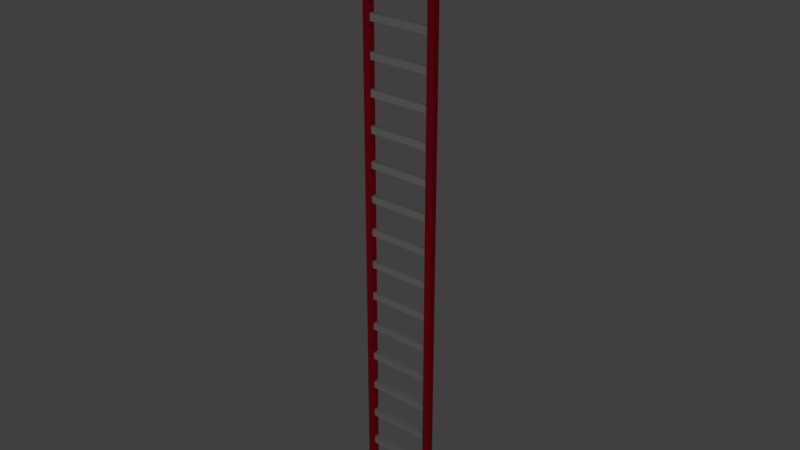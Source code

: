 # Source: Low_Poly_Ladder_01_Tall.blend  (saved by Blender 2.77.0; exported with 4.5.12 LTS)
import bpy
from mathutils import Matrix  # noqa: F401  (used for matrix-valued properties, if any)

bpy.ops.wm.read_factory_settings(use_empty=True)
scene = bpy.context.scene
scene.name = 'Scene'

# ---- collections
col_collection_1 = bpy.data.collections.new('Collection 1'); scene.collection.children.link(col_collection_1)

# ---- materials (node trees are filled in below, after node groups)
mat_low_poly_ladder_01_tall_mat_01 = bpy.data.materials.new('Low_Poly_Ladder_01_Tall_Mat_01')
mat_low_poly_ladder_01_tall_mat_01.alpha_threshold = 0.0
mat_low_poly_ladder_01_tall_mat_01.use_transparent_shadow = False
mat_low_poly_ladder_01_tall_mat_01.diffuse_color = (1.0, 0.01837, 0.04806, 1.0)
mat_low_poly_ladder_01_tall_mat_01.roughness = 0.5
mat_low_poly_ladder_01_tall_mat_01.specular_intensity = 0.0
mat_low_poly_ladder_01_tall_mat_02 = bpy.data.materials.new('Low_Poly_Ladder_01_Tall_Mat_02')
mat_low_poly_ladder_01_tall_mat_02.alpha_threshold = 0.0
mat_low_poly_ladder_01_tall_mat_02.use_transparent_shadow = False
mat_low_poly_ladder_01_tall_mat_02.diffuse_color = (1.0, 1.0, 1.0, 1.0)
mat_low_poly_ladder_01_tall_mat_02.roughness = 0.5
mat_low_poly_ladder_01_tall_mat_02.specular_intensity = 0.0

# ---- material node trees

# ---- world
world_world = bpy.data.worlds.new('World'); scene.world = world_world
world_world.color = (0.05088, 0.05088, 0.05088)
world_world.use_sun_shadow = False
world_world.sun_shadow_jitter_overblur = 0.0
world_world.cycles.sampling_method = 'MANUAL'

# ---- lights
light_lamp = bpy.data.lights.new('Lamp', 'POINT')
light_lamp.transmission_factor = 0.0
light_lamp.cutoff_distance = 30.0
light_lamp.energy = 100.0
light_lamp.shadow_buffer_clip_start = 1.001
light_lamp.shadow_soft_size = 0.1
light_lamp.shadow_maximum_resolution = 0.006
light_lamp.use_absolute_resolution = True

# ---- meshes
me_cube_001 = bpy.data.meshes.new('Cube.001')
me_cube_001.from_pydata([(0.9, -0.1, -0.49), (0.9, -0.1, 0.49), (0.9, 0.1, -0.49), (0.9, 0.1, 0.49), (1.1, -0.1, -0.49), (1.1, -0.1, 0.49), (1.1, 0.1, -0.49), (1.1, 0.1, 0.49), (0.9, -0.1, -0.1), (0.9, -0.1, 0.1), (0.9, 0.1, 0.1), (0.9, 0.1, -0.1), (1.1, 0.1, 0.1), (1.1, 0.1, -0.1), (1.1, -0.1, 0.1), (1.1, -0.1, -0.1), (0.9, 0.06667, 0.1), (0.9, -0.06667, 0.1), (0.9, 0.06667, -0.1), (0.9, -0.06667, -0.1), (-0.9, -0.1, -0.49), (-0.9, -0.1, 0.49), (-0.9, 0.1, -0.49), (-0.9, 0.1, 0.49), (-1.1, -0.1, -0.49), (-1.1, -0.1, 0.49), (-1.1, 0.1, -0.49), (-1.1, 0.1, 0.49), (-0.9, -0.1, -0.1), (-0.9, -0.1, 0.1), (-0.9, 0.1, 0.1), (-0.9, 0.1, -0.1), (-1.1, 0.1, 0.1), (-1.1, 0.1, -0.1), (-1.1, -0.1, 0.1), (-1.1, -0.1, -0.1), (-0.9, 0.06667, 0.1), (-0.9, -0.06667, 0.1), (-0.9, 0.06667, -0.1), (-0.9, -0.06667, -0.1), (0.0, 0.06667, 0.1), (0.0, -0.06667, 0.1), (0.0, 0.06667, -0.1), (0.0, -0.06667, -0.1), (0.9, -0.1, 1.47), (0.9, 0.1, 1.47), (1.1, -0.1, 1.47), (1.1, 0.1, 1.47), (0.9, -0.1, 0.88), (0.9, -0.1, 1.08), (0.9, 0.1, 1.08), (0.9, 0.1, 0.88), (1.1, 0.1, 1.08), (1.1, 0.1, 0.88), (1.1, -0.1, 1.08), (1.1, -0.1, 0.88), (0.9, 0.06667, 1.08), (0.9, -0.06667, 1.08), (0.9, 0.06667, 0.88), (0.9, -0.06667, 0.88), (-0.9, -0.1, 1.47), (-0.9, 0.1, 1.47), (-1.1, -0.1, 1.47), (-1.1, 0.1, 1.47), (-0.9, -0.1, 0.88), (-0.9, -0.1, 1.08), (-0.9, 0.1, 1.08), (-0.9, 0.1, 0.88), (-1.1, 0.1, 1.08), (-1.1, 0.1, 0.88), (-1.1, -0.1, 1.08), (-1.1, -0.1, 0.88), (-0.9, 0.06667, 1.08), (-0.9, -0.06667, 1.08), (-0.9, 0.06667, 0.88), (-0.9, -0.06667, 0.88), (0.9, -0.1, 2.45), (0.9, 0.1, 2.45), (1.1, -0.1, 2.45), (1.1, 0.1, 2.45), (0.9, -0.1, 1.86), (0.9, -0.1, 2.06), (0.9, 0.1, 2.06), (0.9, 0.1, 1.86), (1.1, 0.1, 2.06), (1.1, 0.1, 1.86), (1.1, -0.1, 2.06), (1.1, -0.1, 1.86), (0.9, 0.06667, 2.06), (0.9, -0.06667, 2.06), (0.9, 0.06667, 1.86), (0.9, -0.06667, 1.86), (-0.9, -0.1, 2.45), (-0.9, 0.1, 2.45), (-1.1, -0.1, 2.45), (-1.1, 0.1, 2.45), (-0.9, -0.1, 1.86), (-0.9, -0.1, 2.06), (-0.9, 0.1, 2.06), (-0.9, 0.1, 1.86), (-1.1, 0.1, 2.06), (-1.1, 0.1, 1.86), (-1.1, -0.1, 2.06), (-1.1, -0.1, 1.86), (-0.9, 0.06667, 2.06), (-0.9, -0.06667, 2.06), (-0.9, 0.06667, 1.86), (-0.9, -0.06667, 1.86), (0.9, -0.1, 3.43), (0.9, 0.1, 3.43), (1.1, -0.1, 3.43), (1.1, 0.1, 3.43), (0.9, -0.1, 2.84), (0.9, -0.1, 3.04), (0.9, 0.1, 3.04), (0.9, 0.1, 2.84), (1.1, 0.1, 3.04), (1.1, 0.1, 2.84), (1.1, -0.1, 3.04), (1.1, -0.1, 2.84), (0.9, 0.06667, 3.04), (0.9, -0.06667, 3.04), (0.9, 0.06667, 2.84), (0.9, -0.06667, 2.84), (-0.9, -0.1, 3.43), (-0.9, 0.1, 3.43), (-1.1, -0.1, 3.43), (-1.1, 0.1, 3.43), (-0.9, -0.1, 2.84), (-0.9, -0.1, 3.04), (-0.9, 0.1, 3.04), (-0.9, 0.1, 2.84), (-1.1, 0.1, 3.04), (-1.1, 0.1, 2.84), (-1.1, -0.1, 3.04), (-1.1, -0.1, 2.84), (-0.9, 0.06667, 3.04), (-0.9, -0.06667, 3.04), (-0.9, 0.06667, 2.84), (-0.9, -0.06667, 2.84), (0.9, -0.1, 4.41), (0.9, 0.1, 4.41), (1.1, -0.1, 4.41), (1.1, 0.1, 4.41), (0.9, -0.1, 3.82), (0.9, -0.1, 4.02), (0.9, 0.1, 4.02), (0.9, 0.1, 3.82), (1.1, 0.1, 4.02), (1.1, 0.1, 3.82), (1.1, -0.1, 4.02), (1.1, -0.1, 3.82), (0.9, 0.06667, 4.02), (0.9, -0.06667, 4.02), (0.9, 0.06667, 3.82), (0.9, -0.06667, 3.82), (-0.9, -0.1, 4.41), (-0.9, 0.1, 4.41), (-1.1, -0.1, 4.41), (-1.1, 0.1, 4.41), (-0.9, -0.1, 3.82), (-0.9, -0.1, 4.02), (-0.9, 0.1, 4.02), (-0.9, 0.1, 3.82), (-1.1, 0.1, 4.02), (-1.1, 0.1, 3.82), (-1.1, -0.1, 4.02), (-1.1, -0.1, 3.82), (-0.9, 0.06667, 4.02), (-0.9, -0.06667, 4.02), (-0.9, 0.06667, 3.82), (-0.9, -0.06667, 3.82), (0.9, -0.1, 5.39), (0.9, 0.1, 5.39), (1.1, -0.1, 5.39), (1.1, 0.1, 5.39), (0.9, -0.1, 4.8), (0.9, -0.1, 5.0), (0.9, 0.1, 5.0), (0.9, 0.1, 4.8), (1.1, 0.1, 5.0), (1.1, 0.1, 4.8), (1.1, -0.1, 5.0), (1.1, -0.1, 4.8), (0.9, 0.06667, 5.0), (0.9, -0.06667, 5.0), (0.9, 0.06667, 4.8), (0.9, -0.06667, 4.8), (-0.9, -0.1, 5.39), (-0.9, 0.1, 5.39), (-1.1, -0.1, 5.39), (-1.1, 0.1, 5.39), (-0.9, -0.1, 4.8), (-0.9, -0.1, 5.0), (-0.9, 0.1, 5.0), (-0.9, 0.1, 4.8), (-1.1, 0.1, 5.0), (-1.1, 0.1, 4.8), (-1.1, -0.1, 5.0), (-1.1, -0.1, 4.8), (-0.9, 0.06667, 5.0), (-0.9, -0.06667, 5.0), (-0.9, 0.06667, 4.8), (-0.9, -0.06667, 4.8), (0.9, -0.1, 6.37), (0.9, 0.1, 6.37), (1.1, -0.1, 6.37), (1.1, 0.1, 6.37), (0.9, -0.1, 5.78), (0.9, -0.1, 5.98), (0.9, 0.1, 5.98), (0.9, 0.1, 5.78), (1.1, 0.1, 5.98), (1.1, 0.1, 5.78), (1.1, -0.1, 5.98), (1.1, -0.1, 5.78), (0.9, 0.06667, 5.98), (0.9, -0.06667, 5.98), (0.9, 0.06667, 5.78), (0.9, -0.06667, 5.78), (-0.9, -0.1, 6.37), (-0.9, 0.1, 6.37), (-1.1, -0.1, 6.37), (-1.1, 0.1, 6.37), (-0.9, -0.1, 5.78), (-0.9, -0.1, 5.98), (-0.9, 0.1, 5.98), (-0.9, 0.1, 5.78), (-1.1, 0.1, 5.98), (-1.1, 0.1, 5.78), (-1.1, -0.1, 5.98), (-1.1, -0.1, 5.78), (-0.9, 0.06667, 5.98), (-0.9, -0.06667, 5.98), (-0.9, 0.06667, 5.78), (-0.9, -0.06667, 5.78), (0.9, -0.1, 7.35), (0.9, 0.1, 7.35), (1.1, -0.1, 7.35), (1.1, 0.1, 7.35), (0.9, -0.1, 6.76), (0.9, -0.1, 6.96), (0.9, 0.1, 6.96), (0.9, 0.1, 6.76), (1.1, 0.1, 6.96), (1.1, 0.1, 6.76), (1.1, -0.1, 6.96), (1.1, -0.1, 6.76), (0.9, 0.06667, 6.96), (0.9, -0.06667, 6.96), (0.9, 0.06667, 6.76), (0.9, -0.06667, 6.76), (-0.9, -0.1, 7.35), (-0.9, 0.1, 7.35), (-1.1, -0.1, 7.35), (-1.1, 0.1, 7.35), (-0.9, -0.1, 6.76), (-0.9, -0.1, 6.96), (-0.9, 0.1, 6.96), (-0.9, 0.1, 6.76), (-1.1, 0.1, 6.96), (-1.1, 0.1, 6.76), (-1.1, -0.1, 6.96), (-1.1, -0.1, 6.76), (-0.9, 0.06667, 6.96), (-0.9, -0.06667, 6.96), (-0.9, 0.06667, 6.76), (-0.9, -0.06667, 6.76), (0.9, -0.1, 8.33), (0.9, 0.1, 8.33), (1.1, -0.1, 8.33), (1.1, 0.1, 8.33), (0.9, -0.1, 7.74), (0.9, -0.1, 7.94), (0.9, 0.1, 7.94), (0.9, 0.1, 7.74), (1.1, 0.1, 7.94), (1.1, 0.1, 7.74), (1.1, -0.1, 7.94), (1.1, -0.1, 7.74), (0.9, 0.06667, 7.94), (0.9, -0.06667, 7.94), (0.9, 0.06667, 7.74), (0.9, -0.06667, 7.74), (-0.9, -0.1, 8.33), (-0.9, 0.1, 8.33), (-1.1, -0.1, 8.33), (-1.1, 0.1, 8.33), (-0.9, -0.1, 7.74), (-0.9, -0.1, 7.94), (-0.9, 0.1, 7.94), (-0.9, 0.1, 7.74), (-1.1, 0.1, 7.94), (-1.1, 0.1, 7.74), (-1.1, -0.1, 7.94), (-1.1, -0.1, 7.74), (-0.9, 0.06667, 7.94), (-0.9, -0.06667, 7.94), (-0.9, 0.06667, 7.74), (-0.9, -0.06667, 7.74), (0.9, -0.1, 9.31), (0.9, 0.1, 9.31), (1.1, -0.1, 9.31), (1.1, 0.1, 9.31), (0.9, -0.1, 8.72), (0.9, -0.1, 8.92), (0.9, 0.1, 8.92), (0.9, 0.1, 8.72), (1.1, 0.1, 8.92), (1.1, 0.1, 8.72), (1.1, -0.1, 8.92), (1.1, -0.1, 8.72), (0.9, 0.06667, 8.92), (0.9, -0.06667, 8.92), (0.9, 0.06667, 8.72), (0.9, -0.06667, 8.72), (-0.9, -0.1, 9.31), (-0.9, 0.1, 9.31), (-1.1, -0.1, 9.31), (-1.1, 0.1, 9.31), (-0.9, -0.1, 8.72), (-0.9, -0.1, 8.92), (-0.9, 0.1, 8.92), (-0.9, 0.1, 8.72), (-1.1, 0.1, 8.92), (-1.1, 0.1, 8.72), (-1.1, -0.1, 8.92), (-1.1, -0.1, 8.72), (-0.9, 0.06667, 8.92), (-0.9, -0.06667, 8.92), (-0.9, 0.06667, 8.72), (-0.9, -0.06667, 8.72), (0.9, -0.1, 10.29), (0.9, 0.1, 10.29), (1.1, -0.1, 10.29), (1.1, 0.1, 10.29), (0.9, -0.1, 9.7), (0.9, -0.1, 9.9), (0.9, 0.1, 9.9), (0.9, 0.1, 9.7), (1.1, 0.1, 9.9), (1.1, 0.1, 9.7), (1.1, -0.1, 9.9), (1.1, -0.1, 9.7), (0.9, 0.06667, 9.9), (0.9, -0.06667, 9.9), (0.9, 0.06667, 9.7), (0.9, -0.06667, 9.7), (-0.9, -0.1, 10.29), (-0.9, 0.1, 10.29), (-1.1, -0.1, 10.29), (-1.1, 0.1, 10.29), (-0.9, -0.1, 9.7), (-0.9, -0.1, 9.9), (-0.9, 0.1, 9.9), (-0.9, 0.1, 9.7), (-1.1, 0.1, 9.9), (-1.1, 0.1, 9.7), (-1.1, -0.1, 9.9), (-1.1, -0.1, 9.7), (-0.9, 0.06667, 9.9), (-0.9, -0.06667, 9.9), (-0.9, 0.06667, 9.7), (-0.9, -0.06667, 9.7), (0.9, -0.1, 11.27), (0.9, 0.1, 11.27), (1.1, -0.1, 11.27), (1.1, 0.1, 11.27), (0.9, -0.1, 10.68), (0.9, -0.1, 10.88), (0.9, 0.1, 10.88), (0.9, 0.1, 10.68), (1.1, 0.1, 10.88), (1.1, 0.1, 10.68), (1.1, -0.1, 10.88), (1.1, -0.1, 10.68), (0.9, 0.06667, 10.88), (0.9, -0.06667, 10.88), (0.9, 0.06667, 10.68), (0.9, -0.06667, 10.68), (-0.9, -0.1, 11.27), (-0.9, 0.1, 11.27), (-1.1, -0.1, 11.27), (-1.1, 0.1, 11.27), (-0.9, -0.1, 10.68), (-0.9, -0.1, 10.88), (-0.9, 0.1, 10.88), (-0.9, 0.1, 10.68), (-1.1, 0.1, 10.88), (-1.1, 0.1, 10.68), (-1.1, -0.1, 10.88), (-1.1, -0.1, 10.68), (-0.9, 0.06667, 10.88), (-0.9, -0.06667, 10.88), (-0.9, 0.06667, 10.68), (-0.9, -0.06667, 10.68), (0.9, -0.1, 12.25), (0.9, 0.1, 12.25), (1.1, -0.1, 12.25), (1.1, 0.1, 12.25), (0.9, -0.1, 11.66), (0.9, -0.1, 11.86), (0.9, 0.1, 11.86), (0.9, 0.1, 11.66), (1.1, 0.1, 11.86), (1.1, 0.1, 11.66), (1.1, -0.1, 11.86), (1.1, -0.1, 11.66), (0.9, 0.06667, 11.86), (0.9, -0.06667, 11.86), (0.9, 0.06667, 11.66), (0.9, -0.06667, 11.66), (-0.9, -0.1, 12.25), (-0.9, 0.1, 12.25), (-1.1, -0.1, 12.25), (-1.1, 0.1, 12.25), (-0.9, -0.1, 11.66), (-0.9, -0.1, 11.86), (-0.9, 0.1, 11.86), (-0.9, 0.1, 11.66), (-1.1, 0.1, 11.86), (-1.1, 0.1, 11.66), (-1.1, -0.1, 11.86), (-1.1, -0.1, 11.66), (-0.9, 0.06667, 11.86), (-0.9, -0.06667, 11.86), (-0.9, 0.06667, 11.66), (-0.9, -0.06667, 11.66), (0.9, -0.1, 13.23), (0.9, 0.1, 13.23), (1.1, -0.1, 13.23), (1.1, 0.1, 13.23), (0.9, -0.1, 12.64), (0.9, -0.1, 12.84), (0.9, 0.1, 12.84), (0.9, 0.1, 12.64), (1.1, 0.1, 12.84), (1.1, 0.1, 12.64), (1.1, -0.1, 12.84), (1.1, -0.1, 12.64), (0.9, 0.06667, 12.84), (0.9, -0.06667, 12.84), (0.9, 0.06667, 12.64), (0.9, -0.06667, 12.64), (-0.9, -0.1, 13.23), (-0.9, 0.1, 13.23), (-1.1, -0.1, 13.23), (-1.1, 0.1, 13.23), (-0.9, -0.1, 12.64), (-0.9, -0.1, 12.84), (-0.9, 0.1, 12.84), (-0.9, 0.1, 12.64), (-1.1, 0.1, 12.84), (-1.1, 0.1, 12.64), (-1.1, -0.1, 12.84), (-1.1, -0.1, 12.64), (-0.9, 0.06667, 12.84), (-0.9, -0.06667, 12.84), (-0.9, 0.06667, 12.64), (-0.9, -0.06667, 12.64), (0.9, -0.1, 14.21), (0.9, 0.1, 14.21), (1.1, -0.1, 14.21), (1.1, 0.1, 14.21), (0.9, -0.1, 13.62), (0.9, -0.1, 13.82), (0.9, 0.1, 13.82), (0.9, 0.1, 13.62), (1.1, 0.1, 13.82), (1.1, 0.1, 13.62), (1.1, -0.1, 13.82), (1.1, -0.1, 13.62), (0.9, 0.06667, 13.82), (0.9, -0.06667, 13.82), (0.9, 0.06667, 13.62), (0.9, -0.06667, 13.62), (-0.9, -0.1, 14.21), (-0.9, 0.1, 14.21), (-1.1, -0.1, 14.21), (-1.1, 0.1, 14.21), (-0.9, -0.1, 13.62), (-0.9, -0.1, 13.82), (-0.9, 0.1, 13.82), (-0.9, 0.1, 13.62), (-1.1, 0.1, 13.82), (-1.1, 0.1, 13.62), (-1.1, -0.1, 13.82), (-1.1, -0.1, 13.62), (-0.9, 0.06667, 13.82), (-0.9, -0.06667, 13.82), (-0.9, 0.06667, 13.62), (-0.9, -0.06667, 13.62), (0.9, -0.1, 15.19), (0.9, 0.1, 15.19), (1.1, -0.1, 15.19), (1.1, 0.1, 15.19), (0.9, -0.1, 14.6), (0.9, -0.1, 14.8), (0.9, 0.1, 14.8), (0.9, 0.1, 14.6), (1.1, 0.1, 14.8), (1.1, 0.1, 14.6), (1.1, -0.1, 14.8), (1.1, -0.1, 14.6), (0.9, 0.06667, 14.8), (0.9, -0.06667, 14.8), (0.9, 0.06667, 14.6), (0.9, -0.06667, 14.6), (-0.9, -0.1, 15.19), (-0.9, 0.1, 15.19), (-1.1, -0.1, 15.19), (-1.1, 0.1, 15.19), (-0.9, -0.1, 14.6), (-0.9, -0.1, 14.8), (-0.9, 0.1, 14.8), (-0.9, 0.1, 14.6), (-1.1, 0.1, 14.8), (-1.1, 0.1, 14.6), (-1.1, -0.1, 14.8), (-1.1, -0.1, 14.6), (-0.9, 0.06667, 14.8), (-0.9, -0.06667, 14.8), (-0.9, 0.06667, 14.6), (-0.9, -0.06667, 14.6), (0.9, -0.1, 16.17), (0.9, 0.1, 16.17), (1.1, -0.1, 16.17), (1.1, 0.1, 16.17), (0.9, -0.1, 15.58), (0.9, -0.1, 15.78), (0.9, 0.1, 15.78), (0.9, 0.1, 15.58), (1.1, 0.1, 15.78), (1.1, 0.1, 15.58), (1.1, -0.1, 15.78), (1.1, -0.1, 15.58), (0.9, 0.06667, 15.78), (0.9, -0.06667, 15.78), (0.9, 0.06667, 15.58), (0.9, -0.06667, 15.58), (-0.9, -0.1, 16.17), (-0.9, 0.1, 16.17), (-1.1, -0.1, 16.17), (-1.1, 0.1, 16.17), (-0.9, -0.1, 15.58), (-0.9, -0.1, 15.78), (-0.9, 0.1, 15.78), (-0.9, 0.1, 15.58), (-1.1, 0.1, 15.78), (-1.1, 0.1, 15.58), (-1.1, -0.1, 15.78), (-1.1, -0.1, 15.58), (-0.9, 0.06667, 15.78), (-0.9, -0.06667, 15.78), (-0.9, 0.06667, 15.58), (-0.9, -0.06667, 15.58), (0.9, -0.1, 17.15), (0.9, 0.1, 17.15), (1.1, -0.1, 17.15), (1.1, 0.1, 17.15), (0.9, -0.1, 16.56), (0.9, -0.1, 16.76), (0.9, 0.1, 16.76), (0.9, 0.1, 16.56), (1.1, 0.1, 16.76), (1.1, 0.1, 16.56), (1.1, -0.1, 16.76), (1.1, -0.1, 16.56), (0.9, 0.06667, 16.76), (0.9, -0.06667, 16.76), (0.9, 0.06667, 16.56), (0.9, -0.06667, 16.56), (-0.9, -0.1, 17.15), (-0.9, 0.1, 17.15), (-1.1, -0.1, 17.15), (-1.1, 0.1, 17.15), (-0.9, -0.1, 16.56), (-0.9, -0.1, 16.76), (-0.9, 0.1, 16.76), (-0.9, 0.1, 16.56), (-1.1, 0.1, 16.76), (-1.1, 0.1, 16.56), (-1.1, -0.1, 16.76), (-1.1, -0.1, 16.56), (-0.9, 0.06667, 16.76), (-0.9, -0.06667, 16.76), (-0.9, 0.06667, 16.56), (-0.9, -0.06667, 16.56)], [], [(18, 11, 2), (11, 13, 6, 2), (15, 8, 0, 4), (5, 1, 9, 14), (14, 9, 8, 15), (3, 7, 12, 10), (10, 12, 13, 11), (3, 10, 16), (16, 10, 11, 18), (9, 17, 19, 8), (19, 17, 41, 43), (1, 17, 9), (1, 3, 16, 17), (12, 14, 15, 13), (7, 5, 14, 12), (13, 15, 4, 6), (8, 19, 0), (19, 18, 2, 0), (16, 18, 42, 40), (18, 19, 43, 42), (17, 16, 40, 41), (38, 22, 31), (31, 22, 26, 33), (35, 24, 20, 28), (25, 34, 29, 21), (34, 35, 28, 29), (23, 30, 32, 27), (30, 31, 33, 32), (23, 36, 30), (36, 38, 31, 30), (29, 28, 39, 37), (39, 43, 41, 37), (21, 29, 37), (21, 37, 36, 23), (32, 33, 35, 34), (27, 32, 34, 25), (33, 26, 24, 35), (28, 20, 39), (39, 20, 22, 38), (36, 40, 42, 38), (38, 42, 43, 39), (37, 41, 40, 36), (58, 51, 3), (51, 53, 7, 3), (55, 48, 1, 5), (46, 44, 49, 54), (54, 49, 48, 55), (45, 47, 52, 50), (50, 52, 53, 51), (45, 50, 56), (56, 50, 51, 58), (49, 57, 59, 48), (72, 56, 58, 74), (44, 57, 49), (44, 45, 56, 57), (52, 54, 55, 53), (47, 46, 54, 52), (53, 55, 5, 7), (48, 59, 1), (59, 58, 3, 1), (105, 89, 88, 104), (75, 59, 57, 73), (74, 58, 59, 75), (74, 23, 67), (67, 23, 27, 69), (71, 25, 21, 64), (62, 70, 65, 60), (70, 71, 64, 65), (61, 66, 68, 63), (66, 67, 69, 68), (61, 72, 66), (72, 74, 67, 66), (65, 64, 75, 73), (60, 65, 73), (60, 73, 72, 61), (68, 69, 71, 70), (63, 68, 70, 62), (69, 27, 25, 71), (64, 21, 75), (75, 21, 23, 74), (90, 83, 45), (83, 85, 47, 45), (87, 80, 44, 46), (78, 76, 81, 86), (86, 81, 80, 87), (77, 79, 84, 82), (82, 84, 85, 83), (77, 82, 88), (88, 82, 83, 90), (81, 89, 91, 80), (104, 88, 90, 106), (76, 89, 81), (76, 77, 88, 89), (84, 86, 87, 85), (79, 78, 86, 84), (85, 87, 46, 47), (80, 91, 44), (91, 90, 45, 44), (137, 121, 120, 136), (107, 91, 89, 105), (106, 90, 91, 107), (106, 61, 99), (99, 61, 63, 101), (103, 62, 60, 96), (94, 102, 97, 92), (102, 103, 96, 97), (93, 98, 100, 95), (98, 99, 101, 100), (93, 104, 98), (104, 106, 99, 98), (97, 96, 107, 105), (92, 97, 105), (92, 105, 104, 93), (100, 101, 103, 102), (95, 100, 102, 94), (101, 63, 62, 103), (96, 60, 107), (107, 60, 61, 106), (122, 115, 77), (115, 117, 79, 77), (119, 112, 76, 78), (110, 108, 113, 118), (118, 113, 112, 119), (109, 111, 116, 114), (114, 116, 117, 115), (109, 114, 120), (120, 114, 115, 122), (113, 121, 123, 112), (136, 120, 122, 138), (108, 121, 113), (108, 109, 120, 121), (116, 118, 119, 117), (111, 110, 118, 116), (117, 119, 78, 79), (112, 123, 76), (123, 122, 77, 76), (169, 153, 152, 168), (139, 123, 121, 137), (138, 122, 123, 139), (138, 93, 131), (131, 93, 95, 133), (135, 94, 92, 128), (126, 134, 129, 124), (134, 135, 128, 129), (125, 130, 132, 127), (130, 131, 133, 132), (125, 136, 130), (136, 138, 131, 130), (129, 128, 139, 137), (124, 129, 137), (124, 137, 136, 125), (132, 133, 135, 134), (127, 132, 134, 126), (133, 95, 94, 135), (128, 92, 139), (139, 92, 93, 138), (154, 147, 109), (147, 149, 111, 109), (151, 144, 108, 110), (142, 140, 145, 150), (150, 145, 144, 151), (141, 143, 148, 146), (146, 148, 149, 147), (141, 146, 152), (152, 146, 147, 154), (145, 153, 155, 144), (168, 152, 154, 170), (140, 153, 145), (140, 141, 152, 153), (148, 150, 151, 149), (143, 142, 150, 148), (149, 151, 110, 111), (144, 155, 108), (155, 154, 109, 108), (201, 185, 184, 200), (171, 155, 153, 169), (170, 154, 155, 171), (170, 125, 163), (163, 125, 127, 165), (167, 126, 124, 160), (158, 166, 161, 156), (166, 167, 160, 161), (157, 162, 164, 159), (162, 163, 165, 164), (157, 168, 162), (168, 170, 163, 162), (161, 160, 171, 169), (156, 161, 169), (156, 169, 168, 157), (164, 165, 167, 166), (159, 164, 166, 158), (165, 127, 126, 167), (160, 124, 171), (171, 124, 125, 170), (186, 179, 141), (179, 181, 143, 141), (183, 176, 140, 142), (174, 172, 177, 182), (182, 177, 176, 183), (173, 175, 180, 178), (178, 180, 181, 179), (173, 178, 184), (184, 178, 179, 186), (177, 185, 187, 176), (200, 184, 186, 202), (172, 185, 177), (172, 173, 184, 185), (180, 182, 183, 181), (175, 174, 182, 180), (181, 183, 142, 143), (176, 187, 140), (187, 186, 141, 140), (233, 217, 216, 232), (203, 187, 185, 201), (202, 186, 187, 203), (202, 157, 195), (195, 157, 159, 197), (199, 158, 156, 192), (190, 198, 193, 188), (198, 199, 192, 193), (189, 194, 196, 191), (194, 195, 197, 196), (189, 200, 194), (200, 202, 195, 194), (193, 192, 203, 201), (188, 193, 201), (188, 201, 200, 189), (196, 197, 199, 198), (191, 196, 198, 190), (197, 159, 158, 199), (192, 156, 203), (203, 156, 157, 202), (218, 211, 173), (211, 213, 175, 173), (215, 208, 172, 174), (206, 204, 209, 214), (214, 209, 208, 215), (205, 207, 212, 210), (210, 212, 213, 211), (205, 210, 216), (216, 210, 211, 218), (209, 217, 219, 208), (232, 216, 218, 234), (204, 217, 209), (204, 205, 216, 217), (212, 214, 215, 213), (207, 206, 214, 212), (213, 215, 174, 175), (208, 219, 172), (219, 218, 173, 172), (265, 249, 248, 264), (235, 219, 217, 233), (234, 218, 219, 235), (234, 189, 227), (227, 189, 191, 229), (231, 190, 188, 224), (222, 230, 225, 220), (230, 231, 224, 225), (221, 226, 228, 223), (226, 227, 229, 228), (221, 232, 226), (232, 234, 227, 226), (225, 224, 235, 233), (220, 225, 233), (220, 233, 232, 221), (228, 229, 231, 230), (223, 228, 230, 222), (229, 191, 190, 231), (224, 188, 235), (235, 188, 189, 234), (250, 243, 205), (243, 245, 207, 205), (247, 240, 204, 206), (238, 236, 241, 246), (246, 241, 240, 247), (237, 239, 244, 242), (242, 244, 245, 243), (237, 242, 248), (248, 242, 243, 250), (241, 249, 251, 240), (264, 248, 250, 266), (236, 249, 241), (236, 237, 248, 249), (244, 246, 247, 245), (239, 238, 246, 244), (245, 247, 206, 207), (240, 251, 204), (251, 250, 205, 204), (297, 281, 280, 296), (267, 251, 249, 265), (266, 250, 251, 267), (266, 221, 259), (259, 221, 223, 261), (263, 222, 220, 256), (254, 262, 257, 252), (262, 263, 256, 257), (253, 258, 260, 255), (258, 259, 261, 260), (253, 264, 258), (264, 266, 259, 258), (257, 256, 267, 265), (252, 257, 265), (252, 265, 264, 253), (260, 261, 263, 262), (255, 260, 262, 254), (261, 223, 222, 263), (256, 220, 267), (267, 220, 221, 266), (282, 275, 237), (275, 277, 239, 237), (279, 272, 236, 238), (270, 268, 273, 278), (278, 273, 272, 279), (269, 271, 276, 274), (274, 276, 277, 275), (269, 274, 280), (280, 274, 275, 282), (273, 281, 283, 272), (296, 280, 282, 298), (268, 281, 273), (268, 269, 280, 281), (276, 278, 279, 277), (271, 270, 278, 276), (277, 279, 238, 239), (272, 283, 236), (283, 282, 237, 236), (329, 313, 312, 328), (299, 283, 281, 297), (298, 282, 283, 299), (298, 253, 291), (291, 253, 255, 293), (295, 254, 252, 288), (286, 294, 289, 284), (294, 295, 288, 289), (285, 290, 292, 287), (290, 291, 293, 292), (285, 296, 290), (296, 298, 291, 290), (289, 288, 299, 297), (284, 289, 297), (284, 297, 296, 285), (292, 293, 295, 294), (287, 292, 294, 286), (293, 255, 254, 295), (288, 252, 299), (299, 252, 253, 298), (314, 307, 269), (307, 309, 271, 269), (311, 304, 268, 270), (302, 300, 305, 310), (310, 305, 304, 311), (301, 303, 308, 306), (306, 308, 309, 307), (301, 306, 312), (312, 306, 307, 314), (305, 313, 315, 304), (328, 312, 314, 330), (300, 313, 305), (300, 301, 312, 313), (308, 310, 311, 309), (303, 302, 310, 308), (309, 311, 270, 271), (304, 315, 268), (315, 314, 269, 268), (361, 345, 344, 360), (331, 315, 313, 329), (330, 314, 315, 331), (330, 285, 323), (323, 285, 287, 325), (327, 286, 284, 320), (318, 326, 321, 316), (326, 327, 320, 321), (317, 322, 324, 319), (322, 323, 325, 324), (317, 328, 322), (328, 330, 323, 322), (321, 320, 331, 329), (316, 321, 329), (316, 329, 328, 317), (324, 325, 327, 326), (319, 324, 326, 318), (325, 287, 286, 327), (320, 284, 331), (331, 284, 285, 330), (346, 339, 301), (339, 341, 303, 301), (343, 336, 300, 302), (334, 332, 337, 342), (342, 337, 336, 343), (333, 335, 340, 338), (338, 340, 341, 339), (333, 338, 344), (344, 338, 339, 346), (337, 345, 347, 336), (360, 344, 346, 362), (332, 345, 337), (332, 333, 344, 345), (340, 342, 343, 341), (335, 334, 342, 340), (341, 343, 302, 303), (336, 347, 300), (347, 346, 301, 300), (393, 377, 376, 392), (363, 347, 345, 361), (362, 346, 347, 363), (362, 317, 355), (355, 317, 319, 357), (359, 318, 316, 352), (350, 358, 353, 348), (358, 359, 352, 353), (349, 354, 356, 351), (354, 355, 357, 356), (349, 360, 354), (360, 362, 355, 354), (353, 352, 363, 361), (348, 353, 361), (348, 361, 360, 349), (356, 357, 359, 358), (351, 356, 358, 350), (357, 319, 318, 359), (352, 316, 363), (363, 316, 317, 362), (378, 371, 333), (371, 373, 335, 333), (375, 368, 332, 334), (366, 364, 369, 374), (374, 369, 368, 375), (365, 367, 372, 370), (370, 372, 373, 371), (365, 370, 376), (376, 370, 371, 378), (369, 377, 379, 368), (392, 376, 378, 394), (364, 377, 369), (364, 365, 376, 377), (372, 374, 375, 373), (367, 366, 374, 372), (373, 375, 334, 335), (368, 379, 332), (379, 378, 333, 332), (425, 409, 408, 424), (395, 379, 377, 393), (394, 378, 379, 395), (394, 349, 387), (387, 349, 351, 389), (391, 350, 348, 384), (382, 390, 385, 380), (390, 391, 384, 385), (381, 386, 388, 383), (386, 387, 389, 388), (381, 392, 386), (392, 394, 387, 386), (385, 384, 395, 393), (380, 385, 393), (380, 393, 392, 381), (388, 389, 391, 390), (383, 388, 390, 382), (389, 351, 350, 391), (384, 348, 395), (395, 348, 349, 394), (410, 403, 365), (403, 405, 367, 365), (407, 400, 364, 366), (398, 396, 401, 406), (406, 401, 400, 407), (397, 399, 404, 402), (402, 404, 405, 403), (397, 402, 408), (408, 402, 403, 410), (401, 409, 411, 400), (424, 408, 410, 426), (396, 409, 401), (396, 397, 408, 409), (404, 406, 407, 405), (399, 398, 406, 404), (405, 407, 366, 367), (400, 411, 364), (411, 410, 365, 364), (457, 441, 440, 456), (427, 411, 409, 425), (426, 410, 411, 427), (426, 381, 419), (419, 381, 383, 421), (423, 382, 380, 416), (414, 422, 417, 412), (422, 423, 416, 417), (413, 418, 420, 415), (418, 419, 421, 420), (413, 424, 418), (424, 426, 419, 418), (417, 416, 427, 425), (412, 417, 425), (412, 425, 424, 413), (420, 421, 423, 422), (415, 420, 422, 414), (421, 383, 382, 423), (416, 380, 427), (427, 380, 381, 426), (442, 435, 397), (435, 437, 399, 397), (439, 432, 396, 398), (430, 428, 433, 438), (438, 433, 432, 439), (429, 431, 436, 434), (434, 436, 437, 435), (429, 434, 440), (440, 434, 435, 442), (433, 441, 443, 432), (456, 440, 442, 458), (428, 441, 433), (428, 429, 440, 441), (436, 438, 439, 437), (431, 430, 438, 436), (437, 439, 398, 399), (432, 443, 396), (443, 442, 397, 396), (489, 473, 472, 488), (459, 443, 441, 457), (458, 442, 443, 459), (458, 413, 451), (451, 413, 415, 453), (455, 414, 412, 448), (446, 454, 449, 444), (454, 455, 448, 449), (445, 450, 452, 447), (450, 451, 453, 452), (445, 456, 450), (456, 458, 451, 450), (449, 448, 459, 457), (444, 449, 457), (444, 457, 456, 445), (452, 453, 455, 454), (447, 452, 454, 446), (453, 415, 414, 455), (448, 412, 459), (459, 412, 413, 458), (474, 467, 429), (467, 469, 431, 429), (471, 464, 428, 430), (462, 460, 465, 470), (470, 465, 464, 471), (461, 463, 468, 466), (466, 468, 469, 467), (461, 466, 472), (472, 466, 467, 474), (465, 473, 475, 464), (488, 472, 474, 490), (460, 473, 465), (460, 461, 472, 473), (468, 470, 471, 469), (463, 462, 470, 468), (469, 471, 430, 431), (464, 475, 428), (475, 474, 429, 428), (521, 505, 504, 520), (491, 475, 473, 489), (490, 474, 475, 491), (490, 445, 483), (483, 445, 447, 485), (487, 446, 444, 480), (478, 486, 481, 476), (486, 487, 480, 481), (477, 482, 484, 479), (482, 483, 485, 484), (477, 488, 482), (488, 490, 483, 482), (481, 480, 491, 489), (476, 481, 489), (476, 489, 488, 477), (484, 485, 487, 486), (479, 484, 486, 478), (485, 447, 446, 487), (480, 444, 491), (491, 444, 445, 490), (506, 499, 461), (499, 501, 463, 461), (503, 496, 460, 462), (494, 492, 497, 502), (502, 497, 496, 503), (493, 495, 500, 498), (498, 500, 501, 499), (493, 498, 504), (504, 498, 499, 506), (497, 505, 507, 496), (520, 504, 506, 522), (492, 505, 497), (492, 493, 504, 505), (500, 502, 503, 501), (495, 494, 502, 500), (501, 503, 462, 463), (496, 507, 460), (507, 506, 461, 460), (553, 537, 536, 552), (523, 507, 505, 521), (522, 506, 507, 523), (522, 477, 515), (515, 477, 479, 517), (519, 478, 476, 512), (510, 518, 513, 508), (518, 519, 512, 513), (509, 514, 516, 511), (514, 515, 517, 516), (509, 520, 514), (520, 522, 515, 514), (513, 512, 523, 521), (508, 513, 521), (508, 521, 520, 509), (516, 517, 519, 518), (511, 516, 518, 510), (517, 479, 478, 519), (512, 476, 523), (523, 476, 477, 522), (538, 531, 493), (531, 533, 495, 493), (535, 528, 492, 494), (526, 524, 529, 534), (534, 529, 528, 535), (525, 527, 532, 530), (530, 532, 533, 531), (525, 530, 536), (536, 530, 531, 538), (529, 537, 539, 528), (552, 536, 538, 554), (524, 537, 529), (524, 525, 536, 537), (532, 534, 535, 533), (527, 526, 534, 532), (533, 535, 494, 495), (528, 539, 492), (539, 538, 493, 492), (585, 569, 568, 584), (555, 539, 537, 553), (554, 538, 539, 555), (554, 509, 547), (547, 509, 511, 549), (551, 510, 508, 544), (542, 550, 545, 540), (550, 551, 544, 545), (541, 546, 548, 543), (546, 547, 549, 548), (541, 552, 546), (552, 554, 547, 546), (545, 544, 555, 553), (540, 545, 553), (540, 553, 552, 541), (548, 549, 551, 550), (543, 548, 550, 542), (549, 511, 510, 551), (544, 508, 555), (555, 508, 509, 554), (570, 563, 525), (563, 565, 527, 525), (567, 560, 524, 526), (558, 556, 561, 566), (566, 561, 560, 567), (557, 559, 564, 562), (562, 564, 565, 563), (557, 562, 568), (568, 562, 563, 570), (561, 569, 571, 560), (584, 568, 570, 586), (556, 569, 561), (556, 557, 568, 569), (564, 566, 567, 565), (559, 558, 566, 564), (565, 567, 526, 527), (560, 571, 524), (571, 570, 525, 524), (587, 571, 569, 585), (586, 570, 571, 587), (586, 541, 579), (579, 541, 543, 581), (583, 542, 540, 576), (574, 582, 577, 572), (582, 583, 576, 577), (573, 578, 580, 575), (578, 579, 581, 580), (573, 584, 578), (584, 586, 579, 578), (577, 576, 587, 585), (572, 577, 585), (572, 585, 584, 573), (580, 581, 583, 582), (575, 580, 582, 574), (581, 543, 542, 583), (576, 540, 587), (587, 540, 541, 586), (557, 556, 558, 559), (573, 575, 574, 572), (6, 4, 0, 2), (26, 22, 20, 24), (73, 57, 56, 72)])
me_cube_001.polygons.foreach_set('material_index', [0, 0, 0, 0, 0, 0, 0, 0, 0, 0, 1, 0, 0, 0, 0, 0, 0, 0, 1, 1, 1, 0, 0, 0, 0, 0, 0, 0, 0, 0, 0, 1, 0, 0, 0, 0, 0, 0, 0, 1, 1, 1, 0, 0, 0, 0, 0, 0, 0, 0, 0, 0, 1, 0, 0, 0, 0, 0, 0, 0, 1, 1, 1, 0, 0, 0, 0, 0, 0, 0, 0, 0, 0, 0, 0, 0, 0, 0, 0, 0, 0, 0, 0, 0, 0, 0, 0, 0, 0, 0, 1, 0, 0, 0, 0, 0, 0, 0, 1, 1, 1, 0, 0, 0, 0, 0, 0, 0, 0, 0, 0, 0, 0, 0, 0, 0, 0, 0, 0, 0, 0, 0, 0, 0, 0, 0, 0, 0, 1, 0, 0, 0, 0, 0, 0, 0, 1, 1, 1, 0, 0, 0, 0, 0, 0, 0, 0, 0, 0, 0, 0, 0, 0, 0, 0, 0, 0, 0, 0, 0, 0, 0, 0, 0, 0, 0, 1, 0, 0, 0, 0, 0, 0, 0, 1, 1, 1, 0, 0, 0, 0, 0, 0, 0, 0, 0, 0, 0, 0, 0, 0, 0, 0, 0, 0, 0, 0, 0, 0, 0, 0, 0, 0, 0, 1, 0, 0, 0, 0, 0, 0, 0, 1, 1, 1, 0, 0, 0, 0, 0, 0, 0, 0, 0, 0, 0, 0, 0, 0, 0, 0, 0, 0, 0, 0, 0, 0, 0, 0, 0, 0, 0, 1, 0, 0, 0, 0, 0, 0, 0, 1, 1, 1, 0, 0, 0, 0, 0, 0, 0, 0, 0, 0, 0, 0, 0, 0, 0, 0, 0, 0, 0, 0, 0, 0, 0, 0, 0, 0, 0, 1, 0, 0, 0, 0, 0, 0, 0, 1, 1, 1, 0, 0, 0, 0, 0, 0, 0, 0, 0, 0, 0, 0, 0, 0, 0, 0, 0, 0, 0, 0, 0, 0, 0, 0, 0, 0, 0, 1, 0, 0, 0, 0, 0, 0, 0, 1, 1, 1, 0, 0, 0, 0, 0, 0, 0, 0, 0, 0, 0, 0, 0, 0, 0, 0, 0, 0, 0, 0, 0, 0, 0, 0, 0, 0, 0, 1, 0, 0, 0, 0, 0, 0, 0, 1, 1, 1, 0, 0, 0, 0, 0, 0, 0, 0, 0, 0, 0, 0, 0, 0, 0, 0, 0, 0, 0, 0, 0, 0, 0, 0, 0, 0, 0, 1, 0, 0, 0, 0, 0, 0, 0, 1, 1, 1, 0, 0, 0, 0, 0, 0, 0, 0, 0, 0, 0, 0, 0, 0, 0, 0, 0, 0, 0, 0, 0, 0, 0, 0, 0, 0, 0, 1, 0, 0, 0, 0, 0, 0, 0, 1, 1, 1, 0, 0, 0, 0, 0, 0, 0, 0, 0, 0, 0, 0, 0, 0, 0, 0, 0, 0, 0, 0, 0, 0, 0, 0, 0, 0, 0, 1, 0, 0, 0, 0, 0, 0, 0, 1, 1, 1, 0, 0, 0, 0, 0, 0, 0, 0, 0, 0, 0, 0, 0, 0, 0, 0, 0, 0, 0, 0, 0, 0, 0, 0, 0, 0, 0, 1, 0, 0, 0, 0, 0, 0, 0, 1, 1, 1, 0, 0, 0, 0, 0, 0, 0, 0, 0, 0, 0, 0, 0, 0, 0, 0, 0, 0, 0, 0, 0, 0, 0, 0, 0, 0, 0, 1, 0, 0, 0, 0, 0, 0, 0, 1, 1, 1, 0, 0, 0, 0, 0, 0, 0, 0, 0, 0, 0, 0, 0, 0, 0, 0, 0, 0, 0, 0, 0, 0, 0, 0, 0, 0, 0, 1, 0, 0, 0, 0, 0, 0, 0, 1, 1, 1, 0, 0, 0, 0, 0, 0, 0, 0, 0, 0, 0, 0, 0, 0, 0, 0, 0, 0, 0, 0, 0, 0, 0, 0, 0, 0, 0, 1, 0, 0, 0, 0, 0, 0, 0, 1, 1, 1, 0, 0, 0, 0, 0, 0, 0, 0, 0, 0, 0, 0, 0, 0, 0, 0, 0, 0, 0, 0, 0, 0, 0, 0, 0, 0, 0, 1, 0, 0, 0, 0, 0, 0, 0, 1, 1, 0, 0, 0, 0, 0, 0, 0, 0, 0, 0, 0, 0, 0, 0, 0, 0, 0, 0, 0, 0, 0, 1])
me_cube_001.materials.append(mat_low_poly_ladder_01_tall_mat_01)
me_cube_001.materials.append(mat_low_poly_ladder_01_tall_mat_02)
me_cube_001.use_remesh_preserve_volume = False
me_cube_001.use_remesh_preserve_attributes = False
me_cube_001.use_mirror_vertex_groups = False
me_cube_001.update()

# ---- objects
ob_low_poly_ladder_01_tall_empty = bpy.data.objects.new('Low_Poly_Ladder_01_Tall_Empty', None)
ob_low_poly_ladder_01_tall = bpy.data.objects.new('Low_Poly_Ladder_01_Tall', me_cube_001)
ob_lamp = bpy.data.objects.new('Lamp', light_lamp)

# ---- transforms, parenting, visibility, modifiers, constraints
ob_low_poly_ladder_01_tall_empty.location = (0.0, 0.0, 0.0)
ob_low_poly_ladder_01_tall_empty.empty_image_offset = (0.0, 0.0)
ob_low_poly_ladder_01_tall_empty.show_name = True
ob_low_poly_ladder_01_tall_empty.show_in_front = True
ob_low_poly_ladder_01_tall_empty.lineart.crease_threshold = 0.0
ob_low_poly_ladder_01_tall.parent = ob_low_poly_ladder_01_tall_empty
ob_low_poly_ladder_01_tall.location = (0.0, 0.0, 0.0)
ob_low_poly_ladder_01_tall.lineart.crease_threshold = 0.0
ob_lamp.location = (0.757, -11.36, 9.541)
ob_lamp.rotation_euler = (0.6503, 0.05522, 1.866)
ob_lamp.lock_rotations_4d = False
ob_lamp.empty_display_type = 'ARROWS'
ob_lamp.color = (0.0, 0.0, 0.0, 0.0)
ob_lamp.lineart.crease_threshold = 0.0

# ---- collection membership
col_collection_1.objects.link(ob_low_poly_ladder_01_tall_empty)
col_collection_1.objects.link(ob_low_poly_ladder_01_tall)
col_collection_1.objects.link(ob_lamp)

# ---- scene / render settings (as saved in the file)
scene.frame_start = 1; scene.frame_end = 250; scene.frame_set(1)
scene.render.engine = 'BLENDER_EEVEE_NEXT'
scene.render.resolution_percentage = 50
scene.render.dither_intensity = 0.0
scene.cycles.use_denoising = False
scene.cycles.samples = 128
scene.cycles.sampling_pattern = 'TABULATED_SOBOL'
scene.cycles.light_sampling_threshold = 0.0
scene.cycles.use_adaptive_sampling = False
scene.cycles.use_light_tree = False
scene.cycles.blur_glossy = 0.0
scene.cycles.sample_clamp_indirect = 0.0
scene.view_settings.view_transform = 'Standard'
bpy.context.view_layer.update()

# ---- added for rendering (the .blend has no active camera): camera
cam_auto = bpy.data.cameras.new('AutoCamera')
cam_auto.lens = 50.0
cam_auto.sensor_width = 36.0
cam_auto.clip_end = 1000.0
ob_auto_camera = bpy.data.objects.new('AutoCamera', cam_auto)
scene.collection.objects.link(ob_auto_camera)
ob_auto_camera.location = (16.4484, -19.7381, 21.4887)
ob_auto_camera.rotation_euler = (1.09748, -7.21219e-08, 0.694738)
scene.camera = ob_auto_camera
bpy.context.view_layer.update()
